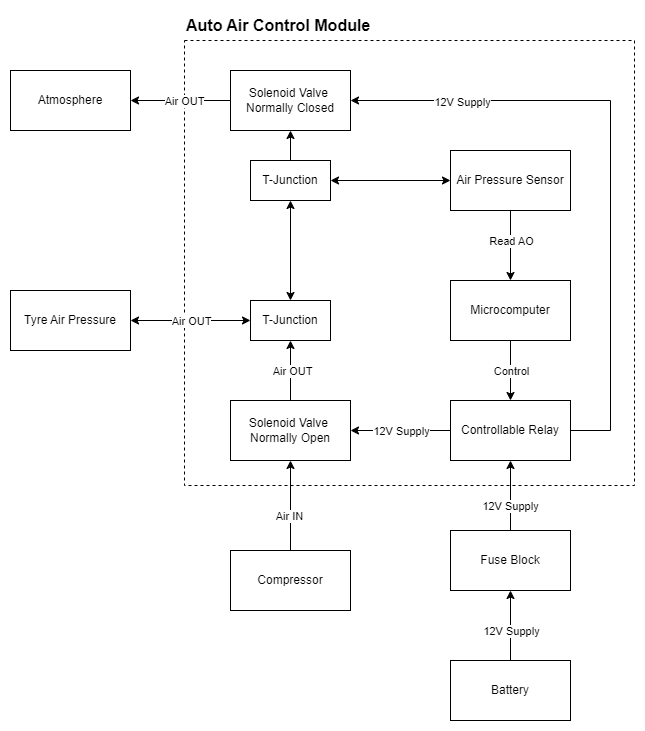

The diagram above was exported from draw.io. Its source (the exported page's mxGraphModel, read from the mxfile embedded in the PNG):
<mxGraphModel dx="1149" dy="1180" grid="1" gridSize="10" guides="1" tooltips="1" connect="1" arrows="1" fold="1" page="1" pageScale="1" pageWidth="827" pageHeight="1169" math="0" shadow="0">
  <root>
    <mxCell id="0" />
    <mxCell id="1" parent="0" />
    <mxCell id="1bTd8crPN2KaDHvQzLe_-7" value="" style="rounded=0;whiteSpace=wrap;html=1;dashed=1;fillColor=none;" parent="1" vertex="1">
      <mxGeometry x="414" y="200" width="450" height="445" as="geometry" />
    </mxCell>
    <mxCell id="1bTd8crPN2KaDHvQzLe_-11" style="edgeStyle=orthogonalEdgeStyle;rounded=0;orthogonalLoop=1;jettySize=auto;html=1;" parent="1" source="1bTd8crPN2KaDHvQzLe_-1" target="1bTd8crPN2KaDHvQzLe_-3" edge="1">
      <mxGeometry relative="1" as="geometry" />
    </mxCell>
    <mxCell id="1bTd8crPN2KaDHvQzLe_-12" value="Air IN" style="edgeLabel;html=1;align=center;verticalAlign=middle;resizable=0;points=[];" parent="1bTd8crPN2KaDHvQzLe_-11" vertex="1" connectable="0">
      <mxGeometry x="-0.2333" y="2" relative="1" as="geometry">
        <mxPoint as="offset" />
      </mxGeometry>
    </mxCell>
    <mxCell id="1bTd8crPN2KaDHvQzLe_-1" value="Compressor" style="rounded=0;whiteSpace=wrap;html=1;" parent="1" vertex="1">
      <mxGeometry x="460" y="710" width="120" height="60" as="geometry" />
    </mxCell>
    <mxCell id="MnChRBaEjvRP7EZgHnx3-2" style="edgeStyle=orthogonalEdgeStyle;rounded=0;orthogonalLoop=1;jettySize=auto;html=1;entryX=0.5;entryY=0;entryDx=0;entryDy=0;" parent="1" source="1bTd8crPN2KaDHvQzLe_-2" target="1bTd8crPN2KaDHvQzLe_-5" edge="1">
      <mxGeometry relative="1" as="geometry" />
    </mxCell>
    <mxCell id="MnChRBaEjvRP7EZgHnx3-14" value="Read AO" style="edgeLabel;html=1;align=center;verticalAlign=middle;resizable=0;points=[];" parent="MnChRBaEjvRP7EZgHnx3-2" vertex="1" connectable="0">
      <mxGeometry x="-0.1905" relative="1" as="geometry">
        <mxPoint y="2" as="offset" />
      </mxGeometry>
    </mxCell>
    <mxCell id="1bTd8crPN2KaDHvQzLe_-2" value="Air Pressure Sensor" style="rounded=0;whiteSpace=wrap;html=1;" parent="1" vertex="1">
      <mxGeometry x="680" y="310" width="120" height="60" as="geometry" />
    </mxCell>
    <mxCell id="1bTd8crPN2KaDHvQzLe_-17" style="edgeStyle=orthogonalEdgeStyle;rounded=0;orthogonalLoop=1;jettySize=auto;html=1;entryX=0.5;entryY=1;entryDx=0;entryDy=0;" parent="1" source="1bTd8crPN2KaDHvQzLe_-3" target="1bTd8crPN2KaDHvQzLe_-16" edge="1">
      <mxGeometry relative="1" as="geometry">
        <Array as="points">
          <mxPoint x="520" y="530" />
          <mxPoint x="520" y="530" />
        </Array>
      </mxGeometry>
    </mxCell>
    <mxCell id="1bTd8crPN2KaDHvQzLe_-18" value="Air OUT" style="edgeLabel;html=1;align=center;verticalAlign=middle;resizable=0;points=[];" parent="1bTd8crPN2KaDHvQzLe_-17" vertex="1" connectable="0">
      <mxGeometry x="0.3095" y="-1" relative="1" as="geometry">
        <mxPoint y="9" as="offset" />
      </mxGeometry>
    </mxCell>
    <mxCell id="1bTd8crPN2KaDHvQzLe_-3" value="Solenoid Valve&amp;nbsp;&lt;br&gt;Normally Open" style="rounded=0;whiteSpace=wrap;html=1;" parent="1" vertex="1">
      <mxGeometry x="460" y="560" width="120" height="60" as="geometry" />
    </mxCell>
    <mxCell id="1bTd8crPN2KaDHvQzLe_-24" style="edgeStyle=orthogonalEdgeStyle;rounded=0;orthogonalLoop=1;jettySize=auto;html=1;startArrow=none;startFill=0;" parent="1" source="1bTd8crPN2KaDHvQzLe_-4" target="1bTd8crPN2KaDHvQzLe_-3" edge="1">
      <mxGeometry relative="1" as="geometry" />
    </mxCell>
    <mxCell id="1bTd8crPN2KaDHvQzLe_-25" value="12V Supply" style="edgeLabel;html=1;align=center;verticalAlign=middle;resizable=0;points=[];" parent="1bTd8crPN2KaDHvQzLe_-24" vertex="1" connectable="0">
      <mxGeometry x="0.2533" y="1" relative="1" as="geometry">
        <mxPoint x="13" y="-1" as="offset" />
      </mxGeometry>
    </mxCell>
    <mxCell id="MnChRBaEjvRP7EZgHnx3-12" style="edgeStyle=orthogonalEdgeStyle;rounded=0;orthogonalLoop=1;jettySize=auto;html=1;entryX=1;entryY=0.5;entryDx=0;entryDy=0;startArrow=none;startFill=0;" parent="1" source="1bTd8crPN2KaDHvQzLe_-4" target="MnChRBaEjvRP7EZgHnx3-6" edge="1">
      <mxGeometry relative="1" as="geometry">
        <Array as="points">
          <mxPoint x="840" y="590" />
          <mxPoint x="840" y="260" />
        </Array>
      </mxGeometry>
    </mxCell>
    <mxCell id="MnChRBaEjvRP7EZgHnx3-13" value="12V Supply" style="edgeLabel;html=1;align=center;verticalAlign=middle;resizable=0;points=[];" parent="MnChRBaEjvRP7EZgHnx3-12" vertex="1" connectable="0">
      <mxGeometry x="0.6492" y="1" relative="1" as="geometry">
        <mxPoint as="offset" />
      </mxGeometry>
    </mxCell>
    <mxCell id="1bTd8crPN2KaDHvQzLe_-4" value="Controllable Relay" style="rounded=0;whiteSpace=wrap;html=1;" parent="1" vertex="1">
      <mxGeometry x="680" y="560" width="120" height="60" as="geometry" />
    </mxCell>
    <mxCell id="1bTd8crPN2KaDHvQzLe_-26" style="edgeStyle=orthogonalEdgeStyle;rounded=0;orthogonalLoop=1;jettySize=auto;html=1;startArrow=none;startFill=0;" parent="1" source="1bTd8crPN2KaDHvQzLe_-5" target="1bTd8crPN2KaDHvQzLe_-4" edge="1">
      <mxGeometry relative="1" as="geometry" />
    </mxCell>
    <mxCell id="1bTd8crPN2KaDHvQzLe_-27" value="Control" style="edgeLabel;html=1;align=center;verticalAlign=middle;resizable=0;points=[];" parent="1bTd8crPN2KaDHvQzLe_-26" vertex="1" connectable="0">
      <mxGeometry x="0.1352" relative="1" as="geometry">
        <mxPoint y="-4" as="offset" />
      </mxGeometry>
    </mxCell>
    <mxCell id="1bTd8crPN2KaDHvQzLe_-5" value="Microcomputer" style="rounded=0;whiteSpace=wrap;html=1;" parent="1" vertex="1">
      <mxGeometry x="680" y="440" width="120" height="60" as="geometry" />
    </mxCell>
    <mxCell id="1bTd8crPN2KaDHvQzLe_-6" value="Tyre Air Pressure" style="rounded=0;whiteSpace=wrap;html=1;" parent="1" vertex="1">
      <mxGeometry x="240" y="450" width="120" height="60" as="geometry" />
    </mxCell>
    <mxCell id="1bTd8crPN2KaDHvQzLe_-21" style="edgeStyle=orthogonalEdgeStyle;rounded=0;orthogonalLoop=1;jettySize=auto;html=1;exitX=0;exitY=0.5;exitDx=0;exitDy=0;entryX=1;entryY=0.5;entryDx=0;entryDy=0;startArrow=classic;startFill=1;" parent="1" source="1bTd8crPN2KaDHvQzLe_-16" target="1bTd8crPN2KaDHvQzLe_-6" edge="1">
      <mxGeometry relative="1" as="geometry" />
    </mxCell>
    <mxCell id="1bTd8crPN2KaDHvQzLe_-23" value="Air OUT" style="edgeLabel;html=1;align=center;verticalAlign=middle;resizable=0;points=[];" parent="1bTd8crPN2KaDHvQzLe_-21" vertex="1" connectable="0">
      <mxGeometry x="0.3" relative="1" as="geometry">
        <mxPoint x="18" as="offset" />
      </mxGeometry>
    </mxCell>
    <mxCell id="MnChRBaEjvRP7EZgHnx3-4" style="edgeStyle=orthogonalEdgeStyle;rounded=0;orthogonalLoop=1;jettySize=auto;html=1;entryX=0.5;entryY=1;entryDx=0;entryDy=0;startArrow=classic;startFill=1;" parent="1" source="1bTd8crPN2KaDHvQzLe_-16" target="MnChRBaEjvRP7EZgHnx3-1" edge="1">
      <mxGeometry relative="1" as="geometry" />
    </mxCell>
    <mxCell id="1bTd8crPN2KaDHvQzLe_-16" value="T-Junction" style="rounded=0;whiteSpace=wrap;html=1;fillColor=none;" parent="1" vertex="1">
      <mxGeometry x="480" y="460" width="80" height="40" as="geometry" />
    </mxCell>
    <mxCell id="1bTd8crPN2KaDHvQzLe_-30" value="Auto Air Control Module" style="text;html=1;strokeColor=none;fillColor=none;align=left;verticalAlign=middle;whiteSpace=wrap;rounded=0;fontStyle=1;fontSize=16;" parent="1" vertex="1">
      <mxGeometry x="414" y="170" width="236" height="30" as="geometry" />
    </mxCell>
    <mxCell id="1bTd8crPN2KaDHvQzLe_-33" style="edgeStyle=orthogonalEdgeStyle;rounded=0;orthogonalLoop=1;jettySize=auto;html=1;entryX=0.5;entryY=1;entryDx=0;entryDy=0;startArrow=none;startFill=0;" parent="1" source="1bTd8crPN2KaDHvQzLe_-31" target="1bTd8crPN2KaDHvQzLe_-32" edge="1">
      <mxGeometry relative="1" as="geometry">
        <Array as="points">
          <mxPoint x="740" y="790" />
          <mxPoint x="740" y="790" />
        </Array>
      </mxGeometry>
    </mxCell>
    <mxCell id="1bTd8crPN2KaDHvQzLe_-35" value="12V Supply" style="edgeLabel;html=1;align=center;verticalAlign=middle;resizable=0;points=[];" parent="1bTd8crPN2KaDHvQzLe_-33" vertex="1" connectable="0">
      <mxGeometry x="-0.1551" y="1" relative="1" as="geometry">
        <mxPoint x="1" as="offset" />
      </mxGeometry>
    </mxCell>
    <mxCell id="1bTd8crPN2KaDHvQzLe_-31" value="Battery" style="rounded=0;whiteSpace=wrap;html=1;fillColor=none;" parent="1" vertex="1">
      <mxGeometry x="680" y="820" width="120" height="60" as="geometry" />
    </mxCell>
    <mxCell id="1bTd8crPN2KaDHvQzLe_-34" style="edgeStyle=orthogonalEdgeStyle;rounded=0;orthogonalLoop=1;jettySize=auto;html=1;entryX=0.5;entryY=1;entryDx=0;entryDy=0;startArrow=none;startFill=0;" parent="1" source="1bTd8crPN2KaDHvQzLe_-32" target="1bTd8crPN2KaDHvQzLe_-4" edge="1">
      <mxGeometry relative="1" as="geometry" />
    </mxCell>
    <mxCell id="1bTd8crPN2KaDHvQzLe_-36" value="12V Supply" style="edgeLabel;html=1;align=center;verticalAlign=middle;resizable=0;points=[];" parent="1bTd8crPN2KaDHvQzLe_-34" vertex="1" connectable="0">
      <mxGeometry x="-0.2776" y="1" relative="1" as="geometry">
        <mxPoint as="offset" />
      </mxGeometry>
    </mxCell>
    <mxCell id="1bTd8crPN2KaDHvQzLe_-32" value="Fuse Block" style="rounded=0;whiteSpace=wrap;html=1;fillColor=none;" parent="1" vertex="1">
      <mxGeometry x="680" y="690" width="120" height="60" as="geometry" />
    </mxCell>
    <mxCell id="MnChRBaEjvRP7EZgHnx3-5" style="edgeStyle=orthogonalEdgeStyle;rounded=0;orthogonalLoop=1;jettySize=auto;html=1;entryX=0;entryY=0.5;entryDx=0;entryDy=0;startArrow=classic;startFill=1;" parent="1" source="MnChRBaEjvRP7EZgHnx3-1" target="1bTd8crPN2KaDHvQzLe_-2" edge="1">
      <mxGeometry relative="1" as="geometry" />
    </mxCell>
    <mxCell id="MnChRBaEjvRP7EZgHnx3-7" style="edgeStyle=orthogonalEdgeStyle;rounded=0;orthogonalLoop=1;jettySize=auto;html=1;startArrow=none;startFill=0;" parent="1" source="MnChRBaEjvRP7EZgHnx3-1" target="MnChRBaEjvRP7EZgHnx3-6" edge="1">
      <mxGeometry relative="1" as="geometry" />
    </mxCell>
    <mxCell id="MnChRBaEjvRP7EZgHnx3-1" value="T-Junction" style="rounded=0;whiteSpace=wrap;html=1;fillColor=none;" parent="1" vertex="1">
      <mxGeometry x="480" y="320" width="80" height="40" as="geometry" />
    </mxCell>
    <mxCell id="MnChRBaEjvRP7EZgHnx3-9" style="edgeStyle=orthogonalEdgeStyle;rounded=0;orthogonalLoop=1;jettySize=auto;html=1;startArrow=none;startFill=0;" parent="1" source="MnChRBaEjvRP7EZgHnx3-6" target="MnChRBaEjvRP7EZgHnx3-10" edge="1">
      <mxGeometry relative="1" as="geometry">
        <mxPoint x="520" y="200" as="targetPoint" />
      </mxGeometry>
    </mxCell>
    <mxCell id="MnChRBaEjvRP7EZgHnx3-11" value="Air OUT" style="edgeLabel;html=1;align=center;verticalAlign=middle;resizable=0;points=[];" parent="MnChRBaEjvRP7EZgHnx3-9" vertex="1" connectable="0">
      <mxGeometry x="0.19" y="1" relative="1" as="geometry">
        <mxPoint x="13" y="-1" as="offset" />
      </mxGeometry>
    </mxCell>
    <mxCell id="MnChRBaEjvRP7EZgHnx3-6" value="Solenoid Valve&amp;nbsp;&lt;br&gt;Normally Closed" style="rounded=0;whiteSpace=wrap;html=1;" parent="1" vertex="1">
      <mxGeometry x="460" y="230" width="120" height="60" as="geometry" />
    </mxCell>
    <mxCell id="MnChRBaEjvRP7EZgHnx3-10" value="Atmosphere" style="rounded=0;whiteSpace=wrap;html=1;" parent="1" vertex="1">
      <mxGeometry x="240" y="230" width="120" height="60" as="geometry" />
    </mxCell>
  </root>
</mxGraphModel>